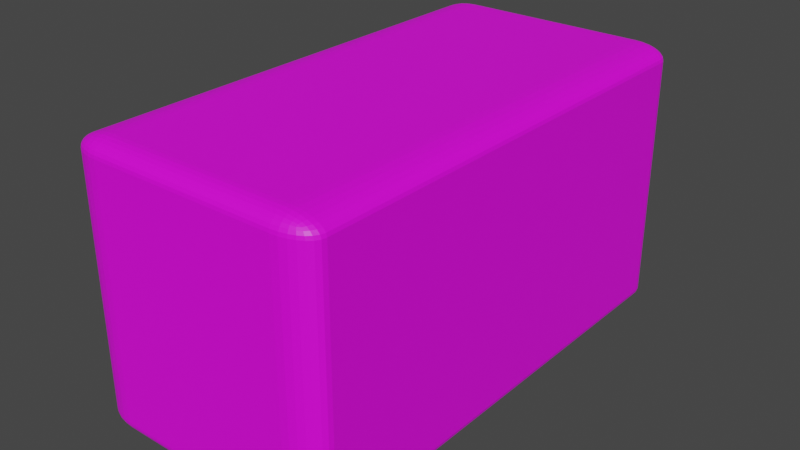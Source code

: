 # Source: NumpadButton6.blend  (saved by Blender 3.1.7; exported with 4.5.12 LTS)
import bpy
from mathutils import Matrix  # noqa: F401  (used for matrix-valued properties, if any)

bpy.ops.wm.read_factory_settings(use_empty=True)
scene = bpy.context.scene
scene.name = 'Scene'

# ---- collections
col_collection = bpy.data.collections.new('Collection'); scene.collection.children.link(col_collection)

# ---- images (referenced by path relative to the original .blend; pixels are not part of the script)
import os
ASSET_DIR = os.environ.get("B2B_ASSET_DIR", "")  # directory of the original .blend (textures are referenced by path, not embedded)
HERE = os.path.dirname(os.path.abspath(__file__))  # packed textures are extracted next to this script under _unpacked/

def load_image(name, relpath, width, height, colorspace="sRGB"):
    """Load a texture the original file referenced (path relative to the .blend, or extracted next to this script)."""
    p = next((c for c in (os.path.join(HERE, relpath), os.path.join(ASSET_DIR, relpath)) if relpath and os.path.exists(c)), "")
    if p:
        img = bpy.data.images.load(p, check_existing=True)
        img.name = name
    else:  # same state as the original file: an image datablock whose file is absent (Cycles renders it pink)
        img = bpy.data.images.new(name, width, height)
        img.source = "FILE"
        img.filepath = "//" + (relpath or name)
    img.colorspace_settings.name = colorspace
    return img
img_numpad6_png = load_image('numpad6.png', 'textures/numpad6.png', 1024, 1024, 'sRGB')

# ---- materials (node trees are filled in below, after node groups)
mat_material_015 = bpy.data.materials.new('Material.015')
mat_material_015.use_transparent_shadow = False

# ---- material node trees
mat_material_015.use_nodes = True; mat_material_015.node_tree.nodes.clear()
_N = mat_material_015.node_tree.nodes; _L = mat_material_015.node_tree.links
n0 = _N.new('ShaderNodeBsdfPrincipled'); n0.name = 'Principled BSDF'; n0.location = (10, 300)
n0.distribution = 'GGX'
n0.subsurface_method = 'RANDOM_WALK_SKIN'
n0.inputs[3].default_value = 1.45
n0.inputs[27].default_value = (0.0, 0.0, 0.0, 1.0)
n0.inputs[28].default_value = 1.0
n1 = _N.new('ShaderNodeOutputMaterial'); n1.name = 'Material Output'; n1.location = (300, 300)
n2 = _N.new('ShaderNodeTexImage'); n2.name = 'Image Texture'; n2.location = (-280, 275)
n2.image = img_numpad6_png
_L.new(n0.outputs[0], n1.inputs[0])
_L.new(n2.outputs[0], n0.inputs[0])
n1.is_active_output = True

# ---- world
world_world = bpy.data.worlds.new('World'); scene.world = world_world
world_world.use_nodes = True; world_world.node_tree.nodes.clear()
_N = world_world.node_tree.nodes; _L = world_world.node_tree.links
n0 = _N.new('ShaderNodeOutputWorld'); n0.name = 'World Output'; n0.location = (300, 300)
n1 = _N.new('ShaderNodeBackground'); n1.name = 'Background'; n1.location = (10, 300)
n1.inputs[0].default_value = (0.05088, 0.05088, 0.05088, 1.0)
_L.new(n1.outputs[0], n0.inputs[0])
n0.is_active_output = True
world_world.color = (0.05088, 0.05088, 0.05088)
world_world.use_sun_shadow = False
world_world.sun_shadow_jitter_overblur = 0.0

# ---- meshes
me_cube_013 = bpy.data.meshes.new('Cube.013')
me_cube_013.from_pydata([(-0.1893, -0.6162, -0.4816), (-0.1893, -0.6162, 0.4816), (-0.1893, 0.6162, -0.4816), (-0.1893, 0.6162, 0.4816), (0.1893, -0.6162, -0.4816), (0.1893, -0.6162, 0.4816), (0.1893, 0.6162, -0.4816), (0.1893, 0.6162, 0.4816)], [], [(0, 1, 3, 2), (2, 3, 7, 6), (6, 7, 5, 4), (4, 5, 1, 0), (2, 6, 4, 0), (7, 3, 1, 5)])
_uv = me_cube_013.uv_layers.new(name='UVMap')
_uv.uv.foreach_set('vector', [0.7294, 0.01837, 0.9794, 0.01837, 0.9794, 0.2684, 0.7294, 0.2684, 0.753, 0.229, 1.003, 0.229, 1.003, 0.479, 0.753, 0.479, 0.9103, 0.03429, 0.9161, 0.9682, 0.0306, 0.9795, 0.02487, 0.04555, 0.7333, 0.4875, 0.9833, 0.4875, 0.9833, 0.7375, 0.7333, 0.7375, 0.01082, 0.3793, 0.2608, 0.3793, 0.2608, 0.6293, 0.01082, 0.6293, 0.7451, 0.7389, 0.9951, 0.7389, 0.9951, 0.9889, 0.7451, 0.9889])
me_cube_013.materials.append(mat_material_015)
me_cube_013.materials.append(None)
me_cube_013.use_remesh_fix_poles = True
me_cube_013.use_remesh_preserve_attributes = False
me_cube_013.update()

# ---- objects
ob_cube_006 = bpy.data.objects.new('Cube.006', me_cube_013)

# ---- transforms, parenting, visibility, modifiers, constraints
ob_cube_006.location = (0.362, -1.695, 2.014)
ob_cube_006.scale = (0.8908, 0.5301, 0.3745)
_m = ob_cube_006.modifiers.new('Bevel', 'BEVEL')
_m.width = 0.05
_m.width_pct = 0.05
_m.segments = 7

# ---- collection membership
col_collection.objects.link(ob_cube_006)

# ---- scene / render settings (as saved in the file)
scene.frame_start = 1; scene.frame_end = 250; scene.frame_set(1)
scene.render.engine = 'BLENDER_EEVEE_NEXT'
scene.cycles.sampling_pattern = 'TABULATED_SOBOL'
scene.cycles.use_light_tree = False
scene.view_settings.view_transform = 'Filmic'
bpy.context.view_layer.update()

# ---- added for rendering (the .blend has no active camera and no usable light): camera, sun
cam_auto = bpy.data.cameras.new('AutoCamera')
cam_auto.lens = 50.0
cam_auto.sensor_width = 36.0
cam_auto.clip_end = 1000.0
ob_auto_camera = bpy.data.objects.new('AutoCamera', cam_auto)
scene.collection.objects.link(ob_auto_camera)
ob_auto_camera.location = (1.11972, -2.60427, 2.6205)
ob_auto_camera.rotation_euler = (1.09748, -7.21219e-08, 0.694738)
scene.camera = ob_auto_camera
light_auto_sun = bpy.data.lights.new('AutoSun', 'SUN')
light_auto_sun.energy = 3.0
light_auto_sun.angle = 0.0523599
ob_auto_sun = bpy.data.objects.new('AutoSun', light_auto_sun)
scene.collection.objects.link(ob_auto_sun)
ob_auto_sun.rotation_euler = (0.872665, 0.174533, 0.523599)
bpy.context.view_layer.update()
